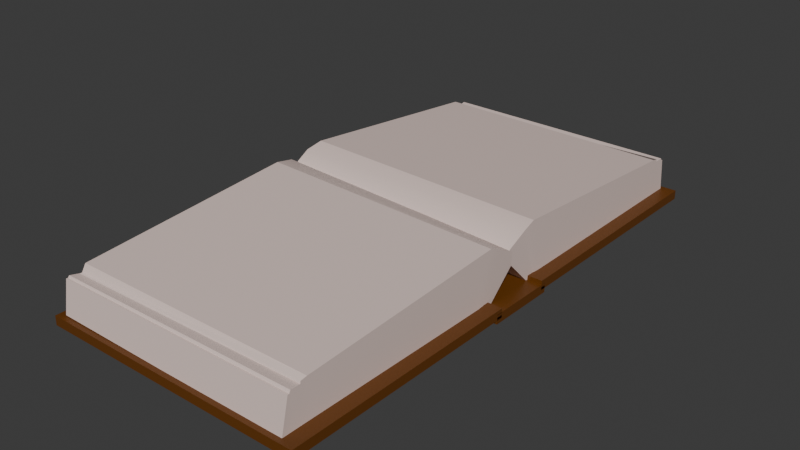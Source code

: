 # Source: book.blend  (saved by Blender 4.0.36; exported with 4.5.12 LTS)
import bpy
from mathutils import Matrix  # noqa: F401  (used for matrix-valued properties, if any)

bpy.ops.wm.read_factory_settings(use_empty=True)
scene = bpy.context.scene
scene.name = 'Scene'

# ---- collections
col_collection = bpy.data.collections.new('Collection'); scene.collection.children.link(col_collection)

# ---- materials (node trees are filled in below, after node groups)
mat_material = bpy.data.materials.new('Material')
mat_material.alpha_threshold = 0.0
mat_material.use_transparent_shadow = False
mat_material.roughness = 0.5
mat_material.line_color = (0.0, 0.0, 0.0, 1.0)
mat_material_003 = bpy.data.materials.new('Material.003')
mat_material_003.use_transparent_shadow = False

# ---- node groups
ng_auto_smooth = bpy.data.node_groups.new('Auto Smooth', 'GeometryNodeTree')
_s = ng_auto_smooth.interface.new_socket(name='Geometry', in_out='OUTPUT', socket_type='NodeSocketGeometry')
_s = ng_auto_smooth.interface.new_socket(name='Geometry', in_out='INPUT', socket_type='NodeSocketGeometry')
_s = ng_auto_smooth.interface.new_socket(name='Angle', in_out='INPUT', socket_type='NodeSocketFloat')
_s.subtype = 'ANGLE'
_s.min_value = 0.0
_s.max_value = 3.142
ng_auto_smooth.is_modifier = True
_N = ng_auto_smooth.nodes; _L = ng_auto_smooth.links
n0 = _N.new('NodeGroupOutput'); n0.name = 'Group Output'; n0.location = (480, -100)
n1 = _N.new('NodeGroupInput'); n1.name = 'Group Input'; n1.location = (-420, -300)
n2 = _N.new('NodeGroupInput'); n2.name = 'Group Input.001'; n2.location = (-60, -100)
n3 = _N.new('GeometryNodeSetShadeSmooth'); n3.name = 'Set Shade Smooth'; n3.location = (120, -100)
n3.domain = 'EDGE'
n4 = _N.new('GeometryNodeSetShadeSmooth'); n4.name = 'Set Shade Smooth.001'; n4.location = (300, -100)
n5 = _N.new('GeometryNodeInputMeshEdgeAngle'); n5.name = 'Edge Angle'; n5.location = (-420, -220)
n6 = _N.new('GeometryNodeInputEdgeSmooth'); n6.name = 'Is Edge Smooth'; n6.location = (-60, -160)
n7 = _N.new('GeometryNodeInputShadeSmooth'); n7.name = 'Is Face Smooth'; n7.location = (-240, -340)
n8 = _N.new('FunctionNodeBooleanMath'); n8.name = 'Boolean Math'; n8.location = (-60, -220)
n9 = _N.new('FunctionNodeCompare'); n9.name = 'Compare'; n9.location = (-240, -180)
n9.operation = 'LESS_EQUAL'
_L.new(n5.outputs[0], n9.inputs[0])
_L.new(n4.outputs[0], n0.inputs[0])
_L.new(n1.outputs[1], n9.inputs[1])
_L.new(n9.outputs[0], n8.inputs[0])
_L.new(n7.outputs[0], n8.inputs[1])
_L.new(n2.outputs[0], n3.inputs[0])
_L.new(n6.outputs[0], n3.inputs[1])
_L.new(n3.outputs[0], n4.inputs[0])
_L.new(n8.outputs[0], n3.inputs[2])
n0.is_active_output = True

# ---- material node trees
mat_material.use_nodes = True; mat_material.node_tree.nodes.clear()
_N = mat_material.node_tree.nodes; _L = mat_material.node_tree.links
n0 = _N.new('ShaderNodeOutputMaterial'); n0.name = 'Material Output'; n0.location = (300, 300)
n1 = _N.new('ShaderNodeBsdfPrincipled'); n1.name = 'Principled BSDF'; n1.location = (10, 300)
n1.inputs[0].default_value = (0.8003, 0.6363, 0.5854, 1.0)
n1.inputs[3].default_value = 1.45
_L.new(n1.outputs[0], n0.inputs[0])
n0.is_active_output = True
mat_material_003.use_nodes = True; mat_material_003.node_tree.nodes.clear()
_N = mat_material_003.node_tree.nodes; _L = mat_material_003.node_tree.links
n0 = _N.new('ShaderNodeBsdfPrincipled'); n0.name = 'Principled BSDF'; n0.location = (10, 300)
n0.inputs[0].default_value = (0.1313, 0.0419, 0.003505, 1.0)
n0.inputs[3].default_value = 1.45
n1 = _N.new('ShaderNodeOutputMaterial'); n1.name = 'Material Output'; n1.location = (300, 300)
_L.new(n0.outputs[0], n1.inputs[0])
n1.is_active_output = True

# ---- world
world_world = bpy.data.worlds.new('World'); scene.world = world_world
world_world.use_nodes = True; world_world.node_tree.nodes.clear()
_N = world_world.node_tree.nodes; _L = world_world.node_tree.links
n0 = _N.new('ShaderNodeOutputWorld'); n0.name = 'World Output'; n0.location = (300, 300)
n1 = _N.new('ShaderNodeBackground'); n1.name = 'Background'; n1.location = (10, 300)
n1.inputs[0].default_value = (0.05088, 0.05088, 0.05088, 1.0)
_L.new(n1.outputs[0], n0.inputs[0])
n0.is_active_output = True
world_world.color = (0.05088, 0.05088, 0.05088)
world_world.use_sun_shadow = False
world_world.sun_shadow_jitter_overblur = 0.0

# ---- meshes
me_cube = bpy.data.meshes.new('Cube')
me_cube.from_pydata([(1.002, 1.104, 1.052), (1.004, 0.9532, -0.8292), (1.001, -1.008, 0.7462), (0.9985, -1.0, -0.5611), (-0.9978, 1.117, 1.16), (-0.9943, 0.8612, -0.7213), (-0.9989, -1.025, 0.6629), (-1.001, -1.0, -0.6072), (1.0, 1.006, -0.8563), (-0.9981, 0.926, -0.7016), (1.001, 1.216, 0.8906), (-0.997, 1.3, 1.045), (0.9967, 1.011, -0.8229), (-1.002, 0.9593, -0.5992), (1.0, 1.42, 0.5427), (-0.9992, 1.427, 0.7664), (0.9943, 1.068, -1.026), (-1.004, 1.016, -0.8027), (0.9963, 1.501, 0.3391), (-1.003, 1.46, 0.5628), (-1.001, -1.049, -0.6072), (-0.9981, -1.067, 0.4308), (1.001, -1.071, 0.716), (0.9985, -1.049, -0.5611), (-1.001, -1.109, -0.6072), (-0.9981, -1.09, 0.4417), (1.001, -1.073, 0.6371), (0.9985, -1.11, -0.5641), (-1.001, -1.16, -0.6072), (-0.9984, -1.184, 0.5216), (1.001, -1.167, 0.65), (0.9985, -1.161, -0.5641), (-1.001, -1.213, -0.6072), (-0.9982, -1.198, 0.4637), (1.001, -1.179, 0.5656), (0.9985, -1.213, -0.5611), (-1.001, -1.261, -0.5928), (-0.9981, -1.215, 0.4683), (1.002, -1.196, 0.5639), (0.9986, -1.263, -0.5463)], [], [(0, 4, 6, 2), (7, 3, 23, 20), (7, 6, 4, 5), (5, 1, 3, 7), (1, 0, 2, 3), (0, 1, 8, 10), (11, 10, 14, 15), (5, 4, 11, 9), (1, 5, 9, 8), (4, 0, 10, 11), (13, 15, 19, 17), (10, 8, 12, 14), (9, 11, 15, 13), (8, 9, 13, 12), (17, 19, 18, 16), (12, 13, 17, 16), (15, 14, 18, 19), (14, 12, 16, 18), (20, 23, 27, 24), (2, 6, 21, 22), (3, 2, 22, 23), (6, 7, 20, 21), (27, 26, 30, 31), (23, 22, 26, 27), (22, 21, 25, 26), (21, 20, 24, 25), (30, 29, 33, 34), (26, 25, 29, 30), (25, 24, 28, 29), (24, 27, 31, 28), (34, 33, 37, 38), (29, 28, 32, 33), (28, 31, 35, 32), (31, 30, 34, 35), (39, 38, 37, 36), (33, 32, 36, 37), (32, 35, 39, 36), (35, 34, 38, 39)])
me_cube.polygons.foreach_set('use_smooth', [True] * 38)
_uv = me_cube.uv_layers.new(name='UVMap')
_uv.uv.foreach_set('vector', [0.625, 0.5, 0.875, 0.5, 0.875, 0.75, 0.625, 0.75, 0.125, 0.75, 0.375, 0.75, 0.375, 0.75, 0.125, 0.75, 0.375, 0.0, 0.625, 0.0, 0.625, 0.25, 0.375, 0.25, 0.125, 0.5, 0.375, 0.5, 0.375, 0.75, 0.125, 0.75, 0.375, 0.5, 0.625, 0.5, 0.625, 0.75, 0.375, 0.75, 0.625, 0.5, 0.375, 0.5, 0.375, 0.5, 0.625, 0.5, 0.875, 0.5, 0.625, 0.5, 0.625, 0.5, 0.875, 0.5, 0.375, 0.25, 0.625, 0.25, 0.625, 0.25, 0.375, 0.25, 0.375, 0.5, 0.125, 0.5, 0.125, 0.5, 0.375, 0.5, 0.875, 0.5, 0.625, 0.5, 0.625, 0.5, 0.875, 0.5, 0.375, 0.25, 0.625, 0.25, 0.625, 0.25, 0.375, 0.25, 0.625, 0.5, 0.375, 0.5, 0.375, 0.5, 0.625, 0.5, 0.375, 0.25, 0.625, 0.25, 0.625, 0.25, 0.375, 0.25, 0.375, 0.5, 0.125, 0.5, 0.125, 0.5, 0.375, 0.5, 0.375, 0.25, 0.625, 0.25, 0.625, 0.5, 0.375, 0.5, 0.375, 0.5, 0.125, 0.5, 0.125, 0.5, 0.375, 0.5, 0.875, 0.5, 0.625, 0.5, 0.625, 0.5, 0.875, 0.5, 0.625, 0.5, 0.375, 0.5, 0.375, 0.5, 0.625, 0.5, 0.125, 0.75, 0.375, 0.75, 0.375, 0.75, 0.125, 0.75, 0.625, 0.75, 0.875, 0.75, 0.875, 0.75, 0.625, 0.75, 0.375, 0.75, 0.625, 0.75, 0.625, 0.75, 0.375, 0.75, 0.625, 0.0, 0.375, 0.0, 0.375, 0.0, 0.625, 0.0, 0.375, 0.75, 0.625, 0.75, 0.625, 0.75, 0.375, 0.75, 0.375, 0.75, 0.625, 0.75, 0.625, 0.75, 0.375, 0.75, 0.625, 0.75, 0.875, 0.75, 0.875, 0.75, 0.625, 0.75, 0.625, 0.0, 0.375, 0.0, 0.375, 0.0, 0.625, 0.0, 0.625, 0.75, 0.875, 0.75, 0.875, 0.75, 0.625, 0.75, 0.625, 0.75, 0.875, 0.75, 0.875, 0.75, 0.625, 0.75, 0.625, 0.0, 0.375, 0.0, 0.375, 0.0, 0.625, 0.0, 0.125, 0.75, 0.375, 0.75, 0.375, 0.75, 0.125, 0.75, 0.625, 0.75, 0.875, 0.75, 0.875, 0.75, 0.625, 0.75, 0.625, 0.0, 0.375, 0.0, 0.375, 0.0, 0.625, 0.0, 0.125, 0.75, 0.375, 0.75, 0.375, 0.75, 0.125, 0.75, 0.375, 0.75, 0.625, 0.75, 0.625, 0.75, 0.375, 0.75, 0.375, 0.75, 0.625, 0.75, 0.625, 1.0, 0.375, 1.0, 0.625, 0.0, 0.375, 0.0, 0.375, 0.0, 0.625, 0.0, 0.125, 0.75, 0.375, 0.75, 0.375, 0.75, 0.125, 0.75, 0.375, 0.75, 0.625, 0.75, 0.625, 0.75, 0.375, 0.75])
me_cube.materials.append(mat_material)
me_cube.use_mirror_vertex_groups = False
me_cube.update()
me_cube_002 = bpy.data.meshes.new('Cube.002')
me_cube_002.from_pydata([(1.002, 1.104, 1.052), (1.004, 0.9532, -0.8292), (1.001, -1.008, 0.7462), (0.9985, -1.0, -0.5611), (-0.9978, 1.117, 1.16), (-0.9943, 0.8612, -0.7213), (-0.9989, -1.025, 0.6629), (-1.001, -1.0, -0.6072), (1.0, 1.006, -0.8563), (-0.9981, 0.926, -0.7016), (1.001, 1.216, 0.8906), (-0.997, 1.3, 1.045), (0.9967, 1.011, -0.8229), (-1.002, 0.9593, -0.5992), (1.0, 1.42, 0.5427), (-0.9992, 1.427, 0.7664), (0.9943, 1.068, -1.026), (-1.004, 1.016, -0.8027), (0.9963, 1.501, 0.3391), (-1.003, 1.46, 0.5628), (-1.001, -1.049, -0.6072), (-0.9981, -1.067, 0.4308), (1.001, -1.071, 0.716), (0.9985, -1.049, -0.5611), (-1.001, -1.109, -0.6072), (-0.9981, -1.09, 0.4417), (1.001, -1.073, 0.6371), (0.9985, -1.11, -0.5641), (-1.001, -1.16, -0.6072), (-0.9984, -1.184, 0.5216), (1.001, -1.167, 0.65), (0.9985, -1.161, -0.5641), (-1.001, -1.213, -0.6072), (-0.9982, -1.198, 0.4637), (1.001, -1.179, 0.5656), (0.9985, -1.213, -0.5611), (-1.001, -1.261, -0.5928), (-0.9981, -1.215, 0.4683), (1.002, -1.196, 0.5639), (0.9986, -1.263, -0.5463)], [], [(0, 4, 6, 2), (7, 3, 23, 20), (7, 6, 4, 5), (5, 1, 3, 7), (1, 0, 2, 3), (0, 1, 8, 10), (11, 10, 14, 15), (5, 4, 11, 9), (1, 5, 9, 8), (4, 0, 10, 11), (13, 15, 19, 17), (10, 8, 12, 14), (9, 11, 15, 13), (8, 9, 13, 12), (17, 19, 18, 16), (12, 13, 17, 16), (15, 14, 18, 19), (14, 12, 16, 18), (20, 23, 27, 24), (2, 6, 21, 22), (3, 2, 22, 23), (6, 7, 20, 21), (27, 26, 30, 31), (23, 22, 26, 27), (22, 21, 25, 26), (21, 20, 24, 25), (30, 29, 33, 34), (26, 25, 29, 30), (25, 24, 28, 29), (24, 27, 31, 28), (34, 33, 37, 38), (29, 28, 32, 33), (28, 31, 35, 32), (31, 30, 34, 35), (39, 38, 37, 36), (33, 32, 36, 37), (32, 35, 39, 36), (35, 34, 38, 39)])
me_cube_002.polygons.foreach_set('use_smooth', [True] * 38)
_uv = me_cube_002.uv_layers.new(name='UVMap')
_uv.uv.foreach_set('vector', [0.625, 0.5, 0.875, 0.5, 0.875, 0.75, 0.625, 0.75, 0.125, 0.75, 0.375, 0.75, 0.375, 0.75, 0.125, 0.75, 0.375, 0.0, 0.625, 0.0, 0.625, 0.25, 0.375, 0.25, 0.125, 0.5, 0.375, 0.5, 0.375, 0.75, 0.125, 0.75, 0.375, 0.5, 0.625, 0.5, 0.625, 0.75, 0.375, 0.75, 0.625, 0.5, 0.375, 0.5, 0.375, 0.5, 0.625, 0.5, 0.875, 0.5, 0.625, 0.5, 0.625, 0.5, 0.875, 0.5, 0.375, 0.25, 0.625, 0.25, 0.625, 0.25, 0.375, 0.25, 0.375, 0.5, 0.125, 0.5, 0.125, 0.5, 0.375, 0.5, 0.875, 0.5, 0.625, 0.5, 0.625, 0.5, 0.875, 0.5, 0.375, 0.25, 0.625, 0.25, 0.625, 0.25, 0.375, 0.25, 0.625, 0.5, 0.375, 0.5, 0.375, 0.5, 0.625, 0.5, 0.375, 0.25, 0.625, 0.25, 0.625, 0.25, 0.375, 0.25, 0.375, 0.5, 0.125, 0.5, 0.125, 0.5, 0.375, 0.5, 0.375, 0.25, 0.625, 0.25, 0.625, 0.5, 0.375, 0.5, 0.375, 0.5, 0.125, 0.5, 0.125, 0.5, 0.375, 0.5, 0.875, 0.5, 0.625, 0.5, 0.625, 0.5, 0.875, 0.5, 0.625, 0.5, 0.375, 0.5, 0.375, 0.5, 0.625, 0.5, 0.125, 0.75, 0.375, 0.75, 0.375, 0.75, 0.125, 0.75, 0.625, 0.75, 0.875, 0.75, 0.875, 0.75, 0.625, 0.75, 0.375, 0.75, 0.625, 0.75, 0.625, 0.75, 0.375, 0.75, 0.625, 0.0, 0.375, 0.0, 0.375, 0.0, 0.625, 0.0, 0.375, 0.75, 0.625, 0.75, 0.625, 0.75, 0.375, 0.75, 0.375, 0.75, 0.625, 0.75, 0.625, 0.75, 0.375, 0.75, 0.625, 0.75, 0.875, 0.75, 0.875, 0.75, 0.625, 0.75, 0.625, 0.0, 0.375, 0.0, 0.375, 0.0, 0.625, 0.0, 0.625, 0.75, 0.875, 0.75, 0.875, 0.75, 0.625, 0.75, 0.625, 0.75, 0.875, 0.75, 0.875, 0.75, 0.625, 0.75, 0.625, 0.0, 0.375, 0.0, 0.375, 0.0, 0.625, 0.0, 0.125, 0.75, 0.375, 0.75, 0.375, 0.75, 0.125, 0.75, 0.625, 0.75, 0.875, 0.75, 0.875, 0.75, 0.625, 0.75, 0.625, 0.0, 0.375, 0.0, 0.375, 0.0, 0.625, 0.0, 0.125, 0.75, 0.375, 0.75, 0.375, 0.75, 0.125, 0.75, 0.375, 0.75, 0.625, 0.75, 0.625, 0.75, 0.375, 0.75, 0.375, 0.75, 0.625, 0.75, 0.625, 1.0, 0.375, 1.0, 0.625, 0.0, 0.375, 0.0, 0.375, 0.0, 0.625, 0.0, 0.125, 0.75, 0.375, 0.75, 0.375, 0.75, 0.125, 0.75, 0.375, 0.75, 0.625, 0.75, 0.625, 0.75, 0.375, 0.75])
me_cube_002.materials.append(mat_material)
me_cube_002.use_mirror_vertex_groups = False
me_cube_002.update()
me_cube_003 = bpy.data.meshes.new('Cube.003')
me_cube_003.from_pydata([(-1.0, -1.0, -1.0), (-1.0, -1.0, 1.0), (-1.0, 1.0, -1.0), (-1.0, 1.0, 1.0), (1.0, -1.0, -1.0), (1.0, -1.0, 1.0), (1.0, 1.0, -1.0), (1.0, 1.0, 1.0), (-1.137, 1.482, -1.0), (-1.137, 1.482, 1.0), (-1.137, 3.482, -1.0), (-1.137, 3.482, 1.0), (0.8632, 1.482, -1.0), (0.8632, 1.482, 1.0), (0.8632, 3.482, -1.0), (0.8632, 3.482, 1.0), (-0.2174, 0.9474, -1.0), (-0.2174, 0.9474, 1.0), (-0.2174, 1.525, -1.0), (-0.2174, 1.525, 1.0), (1.783, 0.9474, -1.0), (1.783, 0.9474, 1.0), (1.783, 1.525, -1.0), (1.783, 1.525, 1.0)], [], [(0, 1, 3, 2), (2, 3, 7, 6), (6, 7, 5, 4), (4, 5, 1, 0), (2, 6, 4, 0), (7, 3, 1, 5), (8, 9, 11, 10), (10, 11, 15, 14), (14, 15, 13, 12), (12, 13, 9, 8), (10, 14, 12, 8), (15, 11, 9, 13), (16, 17, 19, 18), (18, 19, 23, 22), (22, 23, 21, 20), (20, 21, 17, 16), (18, 22, 20, 16), (23, 19, 17, 21)])
_uv = me_cube_003.uv_layers.new(name='UVMap')
_uv.uv.foreach_set('vector', [0.375, 0.0, 0.625, 0.0, 0.625, 0.25, 0.375, 0.25, 0.375, 0.25, 0.625, 0.25, 0.625, 0.5, 0.375, 0.5, 0.375, 0.5, 0.625, 0.5, 0.625, 0.75, 0.375, 0.75, 0.375, 0.75, 0.625, 0.75, 0.625, 1.0, 0.375, 1.0, 0.125, 0.5, 0.375, 0.5, 0.375, 0.75, 0.125, 0.75, 0.625, 0.5, 0.875, 0.5, 0.875, 0.75, 0.625, 0.75, 0.375, 0.0, 0.625, 0.0, 0.625, 0.25, 0.375, 0.25, 0.375, 0.25, 0.625, 0.25, 0.625, 0.5, 0.375, 0.5, 0.375, 0.5, 0.625, 0.5, 0.625, 0.75, 0.375, 0.75, 0.375, 0.75, 0.625, 0.75, 0.625, 1.0, 0.375, 1.0, 0.125, 0.5, 0.375, 0.5, 0.375, 0.75, 0.125, 0.75, 0.625, 0.5, 0.875, 0.5, 0.875, 0.75, 0.625, 0.75, 0.375, 0.0, 0.625, 0.0, 0.625, 0.25, 0.375, 0.25, 0.375, 0.25, 0.625, 0.25, 0.625, 0.5, 0.375, 0.5, 0.375, 0.5, 0.625, 0.5, 0.625, 0.75, 0.375, 0.75, 0.375, 0.75, 0.625, 0.75, 0.625, 1.0, 0.375, 1.0, 0.125, 0.5, 0.375, 0.5, 0.375, 0.75, 0.125, 0.75, 0.625, 0.5, 0.875, 0.5, 0.875, 0.75, 0.625, 0.75])
me_cube_003.materials.append(mat_material_003)
me_cube_003.update()

# ---- objects
ob_cube = bpy.data.objects.new('Cube', me_cube)
ob_cube_001 = bpy.data.objects.new('Cube.001', me_cube_002)
ob_cube_002 = bpy.data.objects.new('Cube.002', me_cube_003)

# ---- transforms, parenting, visibility, modifiers, constraints
ob_cube.location = (-0.0005393, 0.0, 0.9873)
ob_cube.rotation_euler = (0.0, 0.01369, 0.0)
ob_cube.scale = (1.0, 0.8233, 0.2469)
ob_cube.lock_rotations_4d = False
ob_cube.empty_display_type = 'ARROWS'
ob_cube.lineart.crease_threshold = 0.0
_m = ob_cube.modifiers.new('Auto Smooth', 'NODES')
_m.node_group = ng_auto_smooth
_gi = [s.identifier for s in ng_auto_smooth.interface.items_tree if s.item_type == 'SOCKET' and s.in_out == 'INPUT']
_m[_gi[1]] = 0.5236  # Angle
ob_cube_001.location = (0.0, 2.306, 0.9742)
ob_cube_001.rotation_euler = (-0.03702, 0.01368, -0.0005066)
ob_cube_001.scale = (1.0, -0.8233, 0.2469)
ob_cube_001.lock_rotations_4d = False
ob_cube_001.empty_display_type = 'ARROWS'
ob_cube_001.lineart.crease_threshold = 0.0
_m = ob_cube_001.modifiers.new('Auto Smooth', 'NODES')
_m.node_group = ng_auto_smooth
_gi = [s.identifier for s in ng_auto_smooth.interface.items_tree if s.item_type == 'SOCKET' and s.in_out == 'INPUT']
_m[_gi[1]] = 0.5236  # Angle
ob_cube_002.location = (0.02328, -0.08578, 0.7965)
ob_cube_002.rotation_euler = (-1.571, 1.557, -1.571)
ob_cube_002.scale = (0.03736, 0.9958, 1.089)

# ---- collection membership
col_collection.objects.link(ob_cube)
col_collection.objects.link(ob_cube_001)
col_collection.objects.link(ob_cube_002)

# ---- scene / render settings (as saved in the file)
scene.frame_start = 1; scene.frame_end = 250; scene.frame_set(1)
scene.render.engine = 'BLENDER_EEVEE_NEXT'
scene.cycles.sampling_pattern = 'TABULATED_SOBOL'
bpy.context.view_layer.update()

# ---- added for rendering (the .blend has no active camera and no usable light): camera, sun
cam_auto = bpy.data.cameras.new('AutoCamera')
cam_auto.lens = 50.0
cam_auto.sensor_width = 36.0
cam_auto.clip_end = 1000.0
ob_auto_camera = bpy.data.objects.new('AutoCamera', cam_auto)
scene.collection.objects.link(ob_auto_camera)
ob_auto_camera.location = (4.65831, -4.4123, 4.70233)
ob_auto_camera.rotation_euler = (1.09748, -7.21219e-08, 0.694738)
scene.camera = ob_auto_camera
light_auto_sun = bpy.data.lights.new('AutoSun', 'SUN')
light_auto_sun.energy = 3.0
light_auto_sun.angle = 0.0523599
ob_auto_sun = bpy.data.objects.new('AutoSun', light_auto_sun)
scene.collection.objects.link(ob_auto_sun)
ob_auto_sun.rotation_euler = (0.872665, 0.174533, 0.523599)
bpy.context.view_layer.update()
